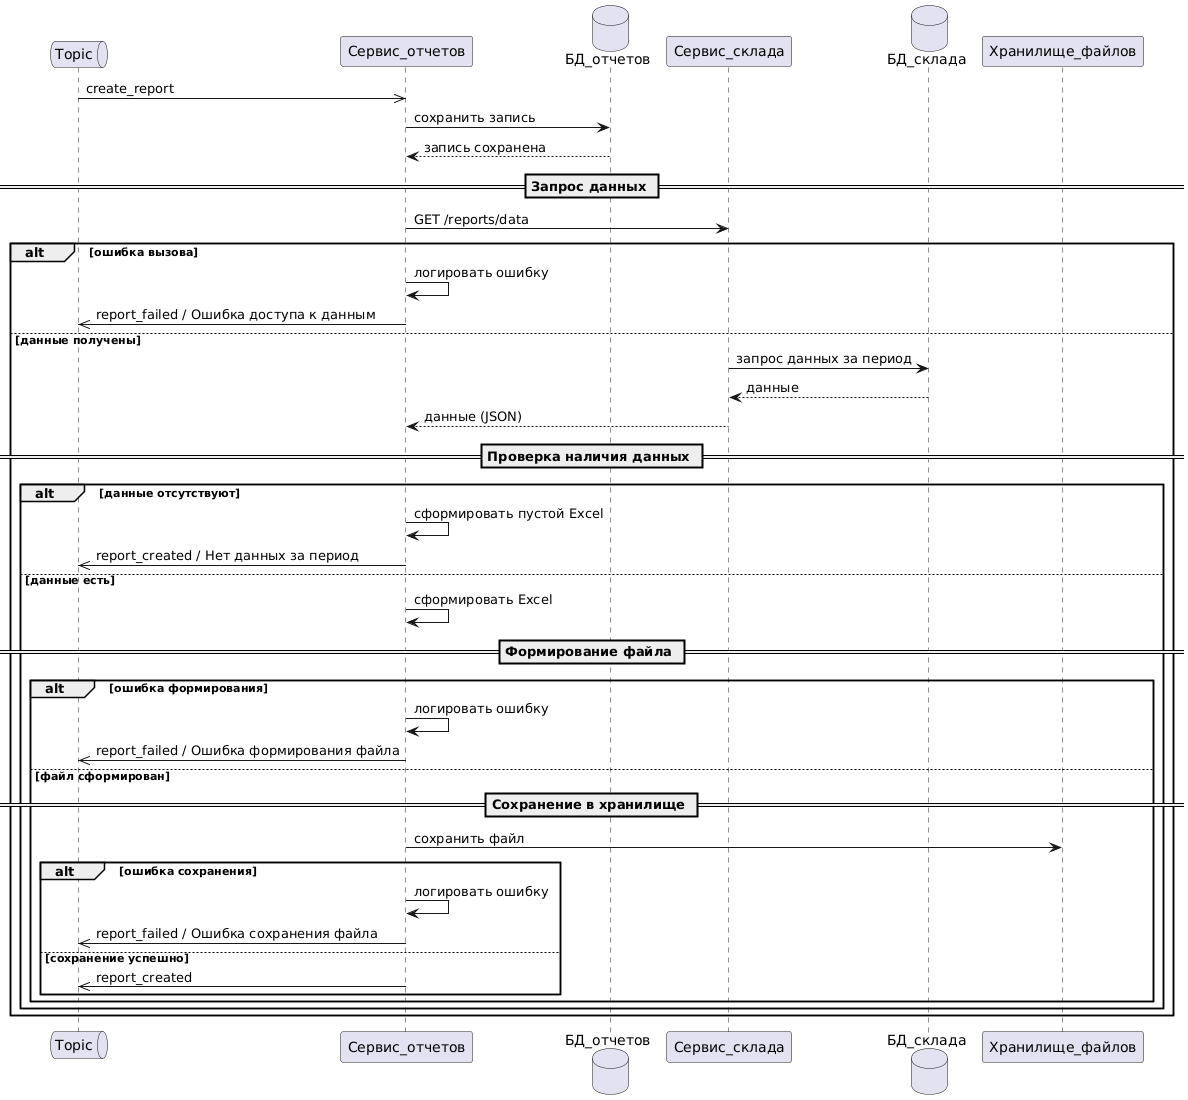

The diagram above was rendered by PlantUML. Its source (embedded in the PNG):
@startuml
queue Topic as Kafka
participant Сервис_отчетов as reportService
database БД_отчетов as DB
participant Сервис_склада as warehouse
database БД_склада as whDB
participant Хранилище_файлов as storage

Kafka ->> reportService: create_report
reportService->DB: сохранить запись
DB-->reportService: запись сохранена
== Запрос данных ==
reportService -> warehouse: GET /reports/data
alt ошибка вызова
reportService -> reportService: логировать ошибку
reportService ->> Kafka: report_failed / Ошибка доступа к данным
else данные получены
warehouse -> whDB: запрос данных за период
whDB --> warehouse: данные
warehouse --> reportService: данные (JSON)

  
== Проверка наличия данных ==
alt данные отсутствуют
reportService -> reportService: сформировать пустой Excel
reportService ->> Kafka: report_created / Нет данных за период
else данные есть
reportService -> reportService: сформировать Excel
== Формирование файла ==

alt ошибка формирования
reportService -> reportService: логировать ошибку
reportService ->> Kafka: report_failed / Ошибка формирования файла
else файл сформирован
== Сохранение в хранилище ==
reportService -> storage: сохранить файл
alt ошибка сохранения
reportService -> reportService: логировать ошибку
reportService ->> Kafka: report_failed / Ошибка сохранения файла
else сохранение успешно
reportService ->> Kafka: report_created
end
end
end
end
@enduml